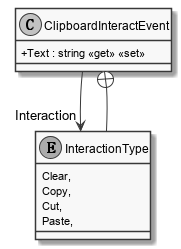

The diagram above was rendered by PlantUML. Its source (embedded in the PNG):
@startuml
skinparam monochrome true
skinparam classAttributeIconSize 0

class ClipboardInteractEvent {
    + Text : string <<get>> <<set>>
}
enum InteractionType {
    Clear,
    Copy,
    Cut,
    Paste,
}
ClipboardInteractEvent --> "Interaction" InteractionType
ClipboardInteractEvent +-- InteractionType
@enduml